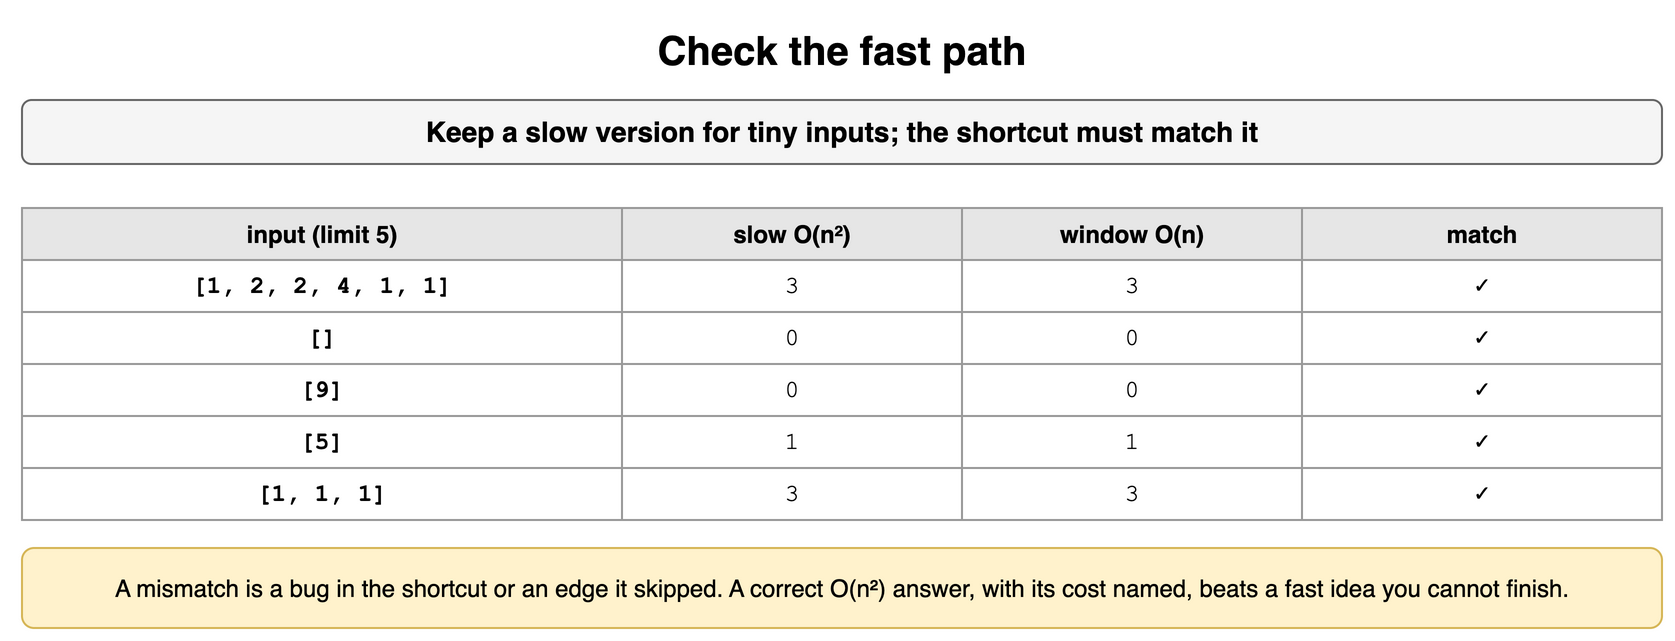

The diagram above was exported from draw.io. Its source (the exported page's mxGraphModel, read from the mxfile embedded in the PNG):
<mxGraphModel dx="900" dy="328" grid="1" gridSize="10" guides="1" tooltips="1" connect="1" arrows="1" fold="1" page="1" pageScale="1" pageWidth="900" pageHeight="328" math="0" shadow="0">
  <root>
    <mxCell id="0" />
    <mxCell id="1" parent="0" />
    <mxCell id="m151" value="Check the fast path" style="text;html=1;align=center;verticalAlign=middle;whiteSpace=wrap;fontSize=20;fontStyle=1;" vertex="1" parent="1">
      <mxGeometry x="40" y="10" width="820" height="30" as="geometry" />
    </mxCell>
    <mxCell id="m152" value="Keep a slow version for tiny inputs; the shortcut must match it" style="rounded=1;whiteSpace=wrap;html=1;fillColor=#f5f5f5;strokeColor=#666666;fontStyle=1;fontSize=14;" vertex="1" parent="1">
      <mxGeometry x="40" y="50" width="820" height="32" as="geometry" />
    </mxCell>
    <mxCell id="m153" value="input (limit 5)" style="whiteSpace=wrap;html=1;fillColor=#e6e6e6;strokeColor=#999999;fontStyle=1;fontSize=12;" vertex="1" parent="1">
      <mxGeometry x="40" y="104" width="300" height="26" as="geometry" />
    </mxCell>
    <mxCell id="m154" value="slow O(n²)" style="whiteSpace=wrap;html=1;fillColor=#e6e6e6;strokeColor=#999999;fontStyle=1;fontSize=12;" vertex="1" parent="1">
      <mxGeometry x="340" y="104" width="170" height="26" as="geometry" />
    </mxCell>
    <mxCell id="m155" value="window O(n)" style="whiteSpace=wrap;html=1;fillColor=#e6e6e6;strokeColor=#999999;fontStyle=1;fontSize=12;" vertex="1" parent="1">
      <mxGeometry x="510" y="104" width="170" height="26" as="geometry" />
    </mxCell>
    <mxCell id="m156" value="match" style="whiteSpace=wrap;html=1;fillColor=#e6e6e6;strokeColor=#999999;fontStyle=1;fontSize=12;" vertex="1" parent="1">
      <mxGeometry x="680" y="104" width="180" height="26" as="geometry" />
    </mxCell>
    <mxCell id="m157" value="[1, 2, 2, 4, 1, 1]" style="whiteSpace=wrap;html=1;strokeColor=#999999;fontSize=12;fillColor=#ffffff;fontFamily=Courier New;fontStyle=1;" vertex="1" parent="1">
      <mxGeometry x="40" y="130" width="300" height="26" as="geometry" />
    </mxCell>
    <mxCell id="m158" value="3" style="whiteSpace=wrap;html=1;strokeColor=#999999;fontSize=12;fillColor=#ffffff;fontFamily=Courier New;" vertex="1" parent="1">
      <mxGeometry x="340" y="130" width="170" height="26" as="geometry" />
    </mxCell>
    <mxCell id="m159" value="3" style="whiteSpace=wrap;html=1;strokeColor=#999999;fontSize=12;fillColor=#ffffff;fontFamily=Courier New;" vertex="1" parent="1">
      <mxGeometry x="510" y="130" width="170" height="26" as="geometry" />
    </mxCell>
    <mxCell id="m1510" value="✓" style="whiteSpace=wrap;html=1;strokeColor=#999999;fontSize=12;fillColor=#ffffff;fontFamily=Courier New;" vertex="1" parent="1">
      <mxGeometry x="680" y="130" width="180" height="26" as="geometry" />
    </mxCell>
    <mxCell id="m1511" value="[]" style="whiteSpace=wrap;html=1;strokeColor=#999999;fontSize=12;fillColor=#ffffff;fontFamily=Courier New;fontStyle=1;" vertex="1" parent="1">
      <mxGeometry x="40" y="156" width="300" height="26" as="geometry" />
    </mxCell>
    <mxCell id="m1512" value="0" style="whiteSpace=wrap;html=1;strokeColor=#999999;fontSize=12;fillColor=#ffffff;fontFamily=Courier New;" vertex="1" parent="1">
      <mxGeometry x="340" y="156" width="170" height="26" as="geometry" />
    </mxCell>
    <mxCell id="m1513" value="0" style="whiteSpace=wrap;html=1;strokeColor=#999999;fontSize=12;fillColor=#ffffff;fontFamily=Courier New;" vertex="1" parent="1">
      <mxGeometry x="510" y="156" width="170" height="26" as="geometry" />
    </mxCell>
    <mxCell id="m1514" value="✓" style="whiteSpace=wrap;html=1;strokeColor=#999999;fontSize=12;fillColor=#ffffff;fontFamily=Courier New;" vertex="1" parent="1">
      <mxGeometry x="680" y="156" width="180" height="26" as="geometry" />
    </mxCell>
    <mxCell id="m1515" value="[9]" style="whiteSpace=wrap;html=1;strokeColor=#999999;fontSize=12;fillColor=#ffffff;fontFamily=Courier New;fontStyle=1;" vertex="1" parent="1">
      <mxGeometry x="40" y="182" width="300" height="26" as="geometry" />
    </mxCell>
    <mxCell id="m1516" value="0" style="whiteSpace=wrap;html=1;strokeColor=#999999;fontSize=12;fillColor=#ffffff;fontFamily=Courier New;" vertex="1" parent="1">
      <mxGeometry x="340" y="182" width="170" height="26" as="geometry" />
    </mxCell>
    <mxCell id="m1517" value="0" style="whiteSpace=wrap;html=1;strokeColor=#999999;fontSize=12;fillColor=#ffffff;fontFamily=Courier New;" vertex="1" parent="1">
      <mxGeometry x="510" y="182" width="170" height="26" as="geometry" />
    </mxCell>
    <mxCell id="m1518" value="✓" style="whiteSpace=wrap;html=1;strokeColor=#999999;fontSize=12;fillColor=#ffffff;fontFamily=Courier New;" vertex="1" parent="1">
      <mxGeometry x="680" y="182" width="180" height="26" as="geometry" />
    </mxCell>
    <mxCell id="m1519" value="[5]" style="whiteSpace=wrap;html=1;strokeColor=#999999;fontSize=12;fillColor=#ffffff;fontFamily=Courier New;fontStyle=1;" vertex="1" parent="1">
      <mxGeometry x="40" y="208" width="300" height="26" as="geometry" />
    </mxCell>
    <mxCell id="m1520" value="1" style="whiteSpace=wrap;html=1;strokeColor=#999999;fontSize=12;fillColor=#ffffff;fontFamily=Courier New;" vertex="1" parent="1">
      <mxGeometry x="340" y="208" width="170" height="26" as="geometry" />
    </mxCell>
    <mxCell id="m1521" value="1" style="whiteSpace=wrap;html=1;strokeColor=#999999;fontSize=12;fillColor=#ffffff;fontFamily=Courier New;" vertex="1" parent="1">
      <mxGeometry x="510" y="208" width="170" height="26" as="geometry" />
    </mxCell>
    <mxCell id="m1522" value="✓" style="whiteSpace=wrap;html=1;strokeColor=#999999;fontSize=12;fillColor=#ffffff;fontFamily=Courier New;" vertex="1" parent="1">
      <mxGeometry x="680" y="208" width="180" height="26" as="geometry" />
    </mxCell>
    <mxCell id="m1523" value="[1, 1, 1]" style="whiteSpace=wrap;html=1;strokeColor=#999999;fontSize=12;fillColor=#ffffff;fontFamily=Courier New;fontStyle=1;" vertex="1" parent="1">
      <mxGeometry x="40" y="234" width="300" height="26" as="geometry" />
    </mxCell>
    <mxCell id="m1524" value="3" style="whiteSpace=wrap;html=1;strokeColor=#999999;fontSize=12;fillColor=#ffffff;fontFamily=Courier New;" vertex="1" parent="1">
      <mxGeometry x="340" y="234" width="170" height="26" as="geometry" />
    </mxCell>
    <mxCell id="m1525" value="3" style="whiteSpace=wrap;html=1;strokeColor=#999999;fontSize=12;fillColor=#ffffff;fontFamily=Courier New;" vertex="1" parent="1">
      <mxGeometry x="510" y="234" width="170" height="26" as="geometry" />
    </mxCell>
    <mxCell id="m1526" value="✓" style="whiteSpace=wrap;html=1;strokeColor=#999999;fontSize=12;fillColor=#ffffff;fontFamily=Courier New;" vertex="1" parent="1">
      <mxGeometry x="680" y="234" width="180" height="26" as="geometry" />
    </mxCell>
    <mxCell id="m1527" value="A mismatch is a bug in the shortcut or an edge it skipped. A correct O(n²) answer, with its cost named, beats a fast idea you cannot finish." style="rounded=1;whiteSpace=wrap;html=1;fillColor=#fff2cc;strokeColor=#d6b656;fontSize=12;align=center;" vertex="1" parent="1">
      <mxGeometry x="40" y="274" width="820" height="40" as="geometry" />
    </mxCell>
  </root>
</mxGraphModel>